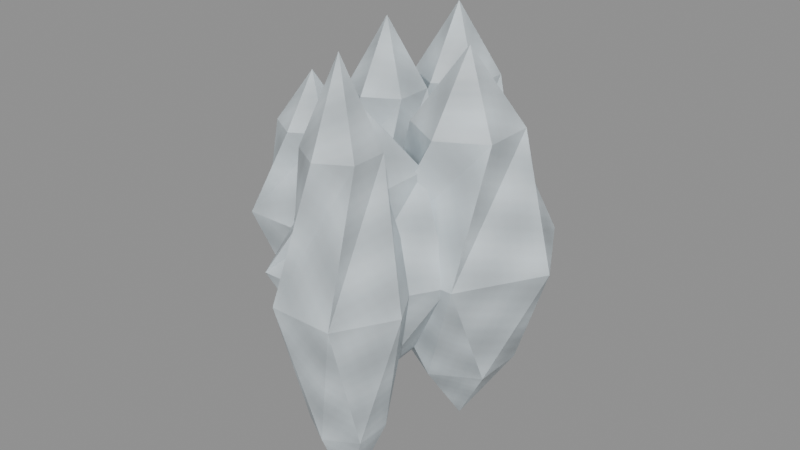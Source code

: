 # Source: underworld-resource-deep-salt.blend  (saved by Blender 5.0.118; exported with 4.5.12 LTS)
import bpy
from mathutils import Matrix  # noqa: F401  (used for matrix-valued properties, if any)

bpy.ops.wm.read_factory_settings(use_empty=True)
scene = bpy.context.scene
scene.name = 'Scene'

# ---- images (referenced by path relative to the original .blend; pixels are not part of the script)
import os
ASSET_DIR = os.environ.get("B2B_ASSET_DIR", "")  # directory of the original .blend (textures are referenced by path, not embedded)
HERE = os.path.dirname(os.path.abspath(__file__))  # packed textures are extracted next to this script under _unpacked/

def load_image(name, relpath, width, height, colorspace="sRGB"):
    """Load a texture the original file referenced (path relative to the .blend, or extracted next to this script)."""
    p = next((c for c in (os.path.join(HERE, relpath), os.path.join(ASSET_DIR, relpath)) if relpath and os.path.exists(c)), "")
    if p:
        img = bpy.data.images.load(p, check_existing=True)
        img.name = name
    else:  # same state as the original file: an image datablock whose file is absent (Cycles renders it pink)
        img = bpy.data.images.new(name, width, height)
        img.source = "FILE"
        img.filepath = "//" + (relpath or name)
    img.colorspace_settings.name = colorspace
    return img
img_magenheim_underworld_deep_salt_albedo = load_image('magenheim.underworld.deep-salt.albedo', '_unpacked/0a86c30cff15c485.d2a959f0.png', 512, 512, 'sRGB')
img_magenheim_underworld_deep_salt_roughness = load_image('magenheim.underworld.deep-salt.roughness', '_unpacked/deep-salt-roughness.b651499a.png', 512, 512, 'Non-Color')
img_magenheim_underworld_deep_salt_metallic_smoothness = load_image('magenheim.underworld.deep-salt.metallic-smoothness', '_unpacked/deep-salt-metallic-smoothness.ce27298d.png', 512, 512, 'Non-Color')
img_magenheim_underworld_deep_salt_normal = load_image('magenheim.underworld.deep-salt.normal', '_unpacked/deep-salt-normal.ee66fce8.png', 512, 512, 'Non-Color')
img_magenheim_underworld_deep_salt_emission = load_image('magenheim.underworld.deep-salt.emission', '_unpacked/deep-salt-emission.18b09aaf.png', 512, 512, 'sRGB')

# ---- materials (node trees are filled in below, after node groups)
mat_magenheim_underworld_underworld_resource_deep_salt_salt = bpy.data.materials.new('magenheim.underworld.underworld-resource-deep-salt.salt')
mat_magenheim_underworld_underworld_resource_deep_salt_salt.use_backface_culling = True

# ---- material node trees
mat_magenheim_underworld_underworld_resource_deep_salt_salt.use_nodes = True; mat_magenheim_underworld_underworld_resource_deep_salt_salt.node_tree.nodes.clear()
_N = mat_magenheim_underworld_underworld_resource_deep_salt_salt.node_tree.nodes; _L = mat_magenheim_underworld_underworld_resource_deep_salt_salt.node_tree.links
n0 = _N.new('ShaderNodeBsdfPrincipled'); n0.name = 'Principled BSDF'; n0.location = (-200, 100)
n0.inputs[28].default_value = 1.0
n1 = _N.new('ShaderNodeOutputMaterial'); n1.name = 'Material Output'; n1.location = (200, 100)
n2 = _N.new('ShaderNodeTexImage'); n2.name = 'Magenheim Underworld Albedo'; n2.location = (0, 0)
n2.image = img_magenheim_underworld_deep_salt_albedo
n3 = _N.new('ShaderNodeTexImage'); n3.name = 'Magenheim Underworld Roughness'; n3.location = (0, 0)
n3.image = img_magenheim_underworld_deep_salt_roughness
n4 = _N.new('ShaderNodeTexImage'); n4.name = 'Magenheim Underworld MetallicSmoothness'; n4.location = (0, 0)
n4.image = img_magenheim_underworld_deep_salt_metallic_smoothness
n5 = _N.new('ShaderNodeSeparateColor'); n5.name = 'Magenheim Underworld MetallicChannel'; n5.location = (0, 0)
n6 = _N.new('ShaderNodeTexImage'); n6.name = 'Magenheim Underworld Normal'; n6.location = (0, 0)
n6.image = img_magenheim_underworld_deep_salt_normal
n7 = _N.new('ShaderNodeNormalMap'); n7.name = 'Magenheim Underworld NormalMap'; n7.location = (0, 0)
n7.inputs[0].default_value = 0.42
n8 = _N.new('ShaderNodeTexImage'); n8.name = 'Magenheim Underworld Emission'; n8.location = (0, 0)
n8.image = img_magenheim_underworld_deep_salt_emission
_L.new(n0.outputs[0], n1.inputs[0])
_L.new(n2.outputs[0], n0.inputs[0])
_L.new(n3.outputs[0], n0.inputs[2])
_L.new(n4.outputs[0], n5.inputs[0])
_L.new(n5.outputs[0], n0.inputs[1])
_L.new(n6.outputs[0], n7.inputs[1])
_L.new(n7.outputs[0], n0.inputs[5])
_L.new(n8.outputs[0], n0.inputs[27])
n1.is_active_output = True

# ---- meshes
me_crystals = bpy.data.meshes.new('crystals')
me_crystals.from_pydata([(-0.01261, 0.06454, -0.1056), (0.008202, 0.07655, -0.06545), (-0.01261, 0.08857, -0.06545), (-0.03342, 0.07655, -0.06545), (-0.03342, 0.05252, -0.06545), (-0.01261, 0.0405, -0.06545), (0.008202, 0.05252, -0.06545), (0.03108, 0.06454, 0.0), (0.009237, 0.1024, 0.0), (-0.03446, 0.1024, 0.0), (-0.0563, 0.06454, 0.0), (-0.03446, 0.0267, 0.0), (0.009237, 0.0267, 0.0), (0.008202, 0.07655, 0.06545), (-0.01261, 0.08857, 0.06545), (-0.03342, 0.07655, 0.06545), (-0.03342, 0.05252, 0.06545), (-0.01261, 0.0405, 0.06545), (0.008202, 0.05252, 0.06545), (-0.01261, 0.06454, 0.1056), (0.03856, 0.005404, -0.1064), (0.06334, 0.01971, -0.06597), (0.03856, 0.03401, -0.06597), (0.01379, 0.01971, -0.06597), (0.01379, -0.0089, -0.06597), (0.03856, -0.0232, -0.06597), (0.06334, -0.0089, -0.06597), (0.09058, 0.005404, 0.0), (0.06457, 0.05045, 0.0), (0.01256, 0.05045, 0.0), (-0.01345, 0.005404, 0.0), (0.01256, -0.03964, 0.0), (0.06457, -0.03964, 0.0), (0.06334, 0.01971, 0.06597), (0.03856, 0.03401, 0.06597), (0.01379, 0.01971, 0.06597), (0.01379, -0.0089, 0.06597), (0.03856, -0.0232, 0.06597), (0.06334, -0.0089, 0.06597), (0.03856, 0.005404, 0.1064), (0.02596, -0.072, -0.1198), (0.04267, -0.06235, -0.07431), (0.02596, -0.05271, -0.07431), (0.009248, -0.06235, -0.07431), (0.009248, -0.08165, -0.07431), (0.02596, -0.09129, -0.07431), (0.04267, -0.08165, -0.07431), (0.06104, -0.072, 0.0), (0.0435, -0.04162, 0.0), (0.008418, -0.04162, 0.0), (-0.009122, -0.072, 0.0), (0.008418, -0.1024, 0.0), (0.0435, -0.1024, 0.0), (0.04267, -0.06235, 0.07431), (0.02596, -0.05271, 0.07431), (0.009248, -0.06235, 0.07431), (0.009248, -0.08165, 0.07431), (0.02596, -0.09129, 0.07431), (0.04267, -0.08165, 0.07431), (0.02596, -0.072, 0.1198), (0.008135, -0.03613, -0.07846), (0.03303, -0.02175, -0.04865), (0.008135, -0.007375, -0.04865), (-0.01676, -0.02175, -0.04865), (-0.01676, -0.0505, -0.04865), (0.008135, -0.06488, -0.04865), (0.03303, -0.0505, -0.04865), (0.06041, -0.03613, 0.0), (0.03427, 0.009144, 0.0), (-0.018, 0.009144, 0.0), (-0.04414, -0.03613, 0.0), (-0.018, -0.0814, 0.0), (0.03427, -0.0814, 0.0), (0.03303, -0.02175, 0.04865), (0.008135, -0.007375, 0.04865), (-0.01676, -0.02175, 0.04865), (-0.01676, -0.0505, 0.04865), (0.008135, -0.06488, 0.04865), (0.03303, -0.0505, 0.04865), (0.008135, -0.03613, 0.07846), (-0.05371, -0.007339, -0.07691), (-0.03616, 0.002799, -0.04768), (-0.05371, 0.01294, -0.04768), (-0.07127, 0.002799, -0.04768), (-0.07127, -0.01748, -0.04768), (-0.05371, -0.02761, -0.04768), (-0.03616, -0.01748, -0.04768), (-0.01685, -0.007339, 0.0), (-0.03528, 0.02459, 0.0), (-0.07215, 0.02459, 0.0), (-0.09058, -0.007339, 0.0), (-0.07215, -0.03926, 0.0), (-0.03528, -0.03926, 0.0), (-0.03616, 0.002799, 0.04768), (-0.05371, 0.01294, 0.04768), (-0.07127, 0.002799, 0.04768), (-0.07127, -0.01748, 0.04768), (-0.05371, -0.02761, 0.04768), (-0.03616, -0.01748, 0.04768), (-0.05371, -0.007339, 0.07691), (-0.03015, 0.02564, -0.103), (-0.01131, 0.03652, -0.06387), (-0.03015, 0.04739, -0.06387), (-0.04898, 0.03652, -0.06387), (-0.04898, 0.01476, -0.06387), (-0.03015, 0.003888, -0.06387), (-0.01131, 0.01476, -0.06387), (0.009401, 0.02564, 0.0), (-0.01037, 0.05989, 0.0), (-0.04992, 0.05989, 0.0), (-0.06969, 0.02564, 0.0), (-0.04992, -0.00861, 0.0), (-0.01037, -0.00861, 0.0), (-0.01131, 0.03652, 0.06387), (-0.03015, 0.04739, 0.06387), (-0.04898, 0.03652, 0.06387), (-0.04898, 0.01476, 0.06387), (-0.03015, 0.003888, 0.06387), (-0.01131, 0.01476, 0.06387), (-0.03015, 0.02564, 0.103)], [], [(0, 2, 1), (0, 3, 2), (0, 4, 3), (0, 5, 4), (0, 6, 5), (0, 1, 6), (1, 2, 8, 7), (2, 3, 9, 8), (3, 4, 10, 9), (4, 5, 11, 10), (5, 6, 12, 11), (6, 1, 7, 12), (7, 8, 14, 13), (8, 9, 15, 14), (9, 10, 16, 15), (10, 11, 17, 16), (11, 12, 18, 17), (12, 7, 13, 18), (13, 14, 19), (14, 15, 19), (15, 16, 19), (16, 17, 19), (17, 18, 19), (18, 13, 19), (20, 22, 21), (20, 23, 22), (20, 24, 23), (20, 25, 24), (20, 26, 25), (20, 21, 26), (21, 22, 28, 27), (22, 23, 29, 28), (23, 24, 30, 29), (24, 25, 31, 30), (25, 26, 32, 31), (26, 21, 27, 32), (27, 28, 34, 33), (28, 29, 35, 34), (29, 30, 36, 35), (30, 31, 37, 36), (31, 32, 38, 37), (32, 27, 33, 38), (33, 34, 39), (34, 35, 39), (35, 36, 39), (36, 37, 39), (37, 38, 39), (38, 33, 39), (40, 42, 41), (40, 43, 42), (40, 44, 43), (40, 45, 44), (40, 46, 45), (40, 41, 46), (41, 42, 48, 47), (42, 43, 49, 48), (43, 44, 50, 49), (44, 45, 51, 50), (45, 46, 52, 51), (46, 41, 47, 52), (47, 48, 54, 53), (48, 49, 55, 54), (49, 50, 56, 55), (50, 51, 57, 56), (51, 52, 58, 57), (52, 47, 53, 58), (53, 54, 59), (54, 55, 59), (55, 56, 59), (56, 57, 59), (57, 58, 59), (58, 53, 59), (60, 62, 61), (60, 63, 62), (60, 64, 63), (60, 65, 64), (60, 66, 65), (60, 61, 66), (61, 62, 68, 67), (62, 63, 69, 68), (63, 64, 70, 69), (64, 65, 71, 70), (65, 66, 72, 71), (66, 61, 67, 72), (67, 68, 74, 73), (68, 69, 75, 74), (69, 70, 76, 75), (70, 71, 77, 76), (71, 72, 78, 77), (72, 67, 73, 78), (73, 74, 79), (74, 75, 79), (75, 76, 79), (76, 77, 79), (77, 78, 79), (78, 73, 79), (80, 82, 81), (80, 83, 82), (80, 84, 83), (80, 85, 84), (80, 86, 85), (80, 81, 86), (81, 82, 88, 87), (82, 83, 89, 88), (83, 84, 90, 89), (84, 85, 91, 90), (85, 86, 92, 91), (86, 81, 87, 92), (87, 88, 94, 93), (88, 89, 95, 94), (89, 90, 96, 95), (90, 91, 97, 96), (91, 92, 98, 97), (92, 87, 93, 98), (93, 94, 99), (94, 95, 99), (95, 96, 99), (96, 97, 99), (97, 98, 99), (98, 93, 99), (100, 102, 101), (100, 103, 102), (100, 104, 103), (100, 105, 104), (100, 106, 105), (100, 101, 106), (101, 102, 108, 107), (102, 103, 109, 108), (103, 104, 110, 109), (104, 105, 111, 110), (105, 106, 112, 111), (106, 101, 107, 112), (107, 108, 114, 113), (108, 109, 115, 114), (109, 110, 116, 115), (110, 111, 117, 116), (111, 112, 118, 117), (112, 107, 113, 118), (113, 114, 119), (114, 115, 119), (115, 116, 119), (116, 117, 119), (117, 118, 119), (118, 113, 119)])
_uv = me_crystals.uv_layers.new(name='UVMap')
_uv.uv.foreach_set('vector', [0.6592, 0.2942, 0.6644, 0.3731, 0.6245, 0.3653, 0.609, 0.5857, 0.5316, 0.572, 0.5437, 0.5457, 0.609, 0.5857, 0.5344, 0.6119, 0.5316, 0.572, 0.04543, 0.1961, 0.04959, 0.1171, 0.07427, 0.1291, 0.04543, 0.1961, 0.009859, 0.1255, 0.04959, 0.1171, 0.6592, 0.2942, 0.6245, 0.3653, 0.6065, 0.3446, 0.6245, 0.3653, 0.6644, 0.3731, 0.6215, 0.4826, 0.5607, 0.4527, 0.6644, 0.3731, 0.6862, 0.3602, 0.6862, 0.4772, 0.6215, 0.4826, 0.5316, 0.572, 0.5344, 0.6119, 0.4162, 0.5988, 0.426, 0.5293, 0.7096, 0.6213, 0.7174, 0.6612, 0.6371, 0.6601, 0.6072, 0.5993, 0.04959, 0.1171, 0.009859, 0.1255, 0.006657, 0.007903, 0.07427, 0.01173, 0.5765, 0.07184, 0.6164, 0.07469, 0.6038, 0.1623, 0.534, 0.1711, 0.5607, 0.4527, 0.6215, 0.4826, 0.6226, 0.5629, 0.5827, 0.5552, 0.819, 0.4924, 0.8229, 0.56, 0.7053, 0.5568, 0.7137, 0.517, 0.426, 0.5293, 0.4162, 0.5988, 0.3307, 0.6119, 0.3279, 0.572, 0.6072, 0.5993, 0.6371, 0.6601, 0.5276, 0.703, 0.5198, 0.6632, 0.6371, 0.6601, 0.6317, 0.7248, 0.5147, 0.7248, 0.5276, 0.703, 0.534, 0.1711, 0.6038, 0.1623, 0.6164, 0.2806, 0.5765, 0.2778, 0.7016, 0.4924, 0.7137, 0.517, 0.6347, 0.5212, 0.7137, 0.517, 0.7053, 0.5568, 0.6347, 0.5212, 0.4991, 0.6451, 0.5198, 0.6632, 0.4487, 0.6978, 0.5198, 0.6632, 0.5276, 0.703, 0.4487, 0.6978, 0.5499, 0.289, 0.5765, 0.2778, 0.5897, 0.355, 0.5765, 0.2778, 0.6164, 0.2806, 0.5897, 0.355, 0.2672, 0.8211, 0.3395, 0.7788, 0.3507, 0.8258, 0.7883, 0.5797, 0.7495, 0.6524, 0.7238, 0.6296, 0.7883, 0.5797, 0.7961, 0.6628, 0.7495, 0.6524, 0.6743, 0.7738, 0.5909, 0.7691, 0.6044, 0.7393, 0.6743, 0.7738, 0.6021, 0.8161, 0.5909, 0.7691, 0.2672, 0.8211, 0.3507, 0.8258, 0.3372, 0.8555, 0.3507, 0.8258, 0.3395, 0.7788, 0.4619, 0.775, 0.4595, 0.8555, 0.3395, 0.7788, 0.3147, 0.7615, 0.4241, 0.7075, 0.4619, 0.775, 0.7495, 0.6524, 0.7961, 0.6628, 0.7462, 0.7753, 0.6702, 0.7404, 0.7961, 0.6628, 0.8169, 0.6504, 0.8169, 0.7732, 0.7462, 0.7753, 0.5909, 0.7691, 0.6021, 0.8161, 0.4796, 0.8199, 0.482, 0.7393, 0.3162, 0.5091, 0.3268, 0.5556, 0.2406, 0.566, 0.2064, 0.4895, 0.2406, 0.566, 0.2396, 0.6357, 0.1166, 0.6357, 0.1281, 0.6158, 0.8793, 0.2516, 0.7987, 0.254, 0.8025, 0.1315, 0.8496, 0.1428, 0.7987, 0.254, 0.7313, 0.2162, 0.7853, 0.1068, 0.8025, 0.1315, 0.009718, 0.7991, 0.007301, 0.7185, 0.1298, 0.7223, 0.1185, 0.7693, 0.007301, 0.7185, 0.04509, 0.6511, 0.1545, 0.7051, 0.1298, 0.7223, 0.2064, 0.4895, 0.2406, 0.566, 0.1281, 0.6158, 0.1176, 0.5693, 0.8793, 0.1292, 0.8496, 0.1428, 0.8448, 0.05929, 0.8496, 0.1428, 0.8025, 0.1315, 0.8448, 0.05929, 0.1321, 0.7991, 0.1185, 0.7693, 0.202, 0.7646, 0.1185, 0.7693, 0.1298, 0.7223, 0.202, 0.7646, 0.09557, 0.5428, 0.1176, 0.5693, 0.04523, 0.6077, 0.1176, 0.5693, 0.1281, 0.6158, 0.04523, 0.6077, 0.1245, 0.3647, 0.1656, 0.293, 0.1903, 0.3143, 0.06349, 0.3315, 0.1273, 0.2775, 0.1364, 0.2989, 0.06349, 0.3315, 0.102, 0.2576, 0.1273, 0.2775, 0.3915, 0.04736, 0.4092, 0.1019, 0.3766, 0.1011, 0.4159, 0.4739, 0.3352, 0.4916, 0.3344, 0.4591, 0.005859, 0.2853, 0.03205, 0.2245, 0.05425, 0.2477, 0.1903, 0.3143, 0.1656, 0.293, 0.2608, 0.2098, 0.2913, 0.2549, 0.5125, 0.2437, 0.5451, 0.2445, 0.5304, 0.3395, 0.4776, 0.3525, 0.1273, 0.2775, 0.102, 0.2576, 0.1963, 0.1693, 0.2324, 0.2126, 0.3766, 0.1011, 0.4092, 0.1019, 0.3945, 0.197, 0.3417, 0.2099, 0.3344, 0.4591, 0.3352, 0.4916, 0.2096, 0.4769, 0.2225, 0.4241, 0.05425, 0.2477, 0.03205, 0.2245, 0.1097, 0.1538, 0.1561, 0.1862, 0.2913, 0.2549, 0.2608, 0.2098, 0.3138, 0.1295, 0.3384, 0.1508, 0.4776, 0.3525, 0.5304, 0.3395, 0.5451, 0.4651, 0.5125, 0.4643, 0.2324, 0.2126, 0.1963, 0.1693, 0.2573, 0.0863, 0.2826, 0.1062, 0.3417, 0.2099, 0.3945, 0.197, 0.4092, 0.3225, 0.3766, 0.3217, 0.2225, 0.4241, 0.2096, 0.4769, 0.1145, 0.4916, 0.1137, 0.4591, 0.1561, 0.1862, 0.1097, 0.1538, 0.1891, 0.05127, 0.2113, 0.07447, 0.3384, 0.1508, 0.3138, 0.1295, 0.3635, 0.101, 0.5125, 0.4643, 0.5451, 0.4651, 0.5274, 0.5459, 0.2826, 0.1062, 0.2573, 0.0863, 0.3139, 0.05518, 0.3766, 0.3217, 0.4092, 0.3225, 0.3915, 0.4033, 0.2332, 0.08215, 0.2113, 0.07447, 0.2591, 0.005859, 0.2113, 0.07447, 0.1891, 0.05127, 0.2591, 0.005859, 0.7159, 0.9415, 0.6471, 0.9469, 0.661, 0.9003, 0.9023, 0.7809, 0.8636, 0.8349, 0.8397, 0.8099, 0.9023, 0.7809, 0.9094, 0.8491, 0.8636, 0.8349, 0.9445, 0.3664, 0.9033, 0.4214, 0.8842, 0.3946, 0.9445, 0.3664, 0.9499, 0.4352, 0.9033, 0.4214, 0.7159, 0.9415, 0.661, 0.9003, 0.6877, 0.8813, 0.661, 0.9003, 0.6471, 0.9469, 0.5636, 0.8967, 0.6062, 0.8278, 0.6471, 0.9469, 0.6599, 0.9744, 0.5625, 0.9744, 0.5636, 0.8967, 0.8636, 0.8349, 0.9094, 0.8491, 0.8603, 0.9321, 0.787, 0.891, 0.9094, 0.8491, 0.9313, 0.8383, 0.9313, 0.9357, 0.8603, 0.9321, 0.9033, 0.4214, 0.9499, 0.4352, 0.8996, 0.5188, 0.8308, 0.4761, 0.9499, 0.4352, 0.9773, 0.4224, 0.9773, 0.5199, 0.8996, 0.5188, 0.2566, 0.848, 0.2614, 0.9179, 0.1641, 0.9179, 0.1739, 0.897, 0.4999, 0.8308, 0.5425, 0.8996, 0.459, 0.9499, 0.4451, 0.9033, 0.5425, 0.8996, 0.5436, 0.9773, 0.4462, 0.9773, 0.459, 0.9499, 0.804, 0.5943, 0.8729, 0.5517, 0.9231, 0.6352, 0.8766, 0.6491, 0.8729, 0.5517, 0.9506, 0.5506, 0.9506, 0.648, 0.9231, 0.6352, 0.216, 0.7742, 0.2566, 0.848, 0.1739, 0.897, 0.1595, 0.8514, 0.4184, 0.8842, 0.4451, 0.9033, 0.3902, 0.9445, 0.4451, 0.9033, 0.459, 0.9499, 0.3902, 0.9445, 0.8575, 0.6758, 0.8766, 0.6491, 0.9177, 0.704, 0.8766, 0.6491, 0.9231, 0.6352, 0.9177, 0.704, 0.1352, 0.8267, 0.1595, 0.8514, 0.1061, 0.8896, 0.1595, 0.8514, 0.1739, 0.897, 0.1061, 0.8896, 0.9559, 0.303, 0.9259, 0.2509, 0.9593, 0.243, 0.9277, 0.1485, 0.9301, 0.08931, 0.9536, 0.09599, 0.9277, 0.1485, 0.8971, 0.09694, 0.9301, 0.08931, 0.2043, 0.3202, 0.2643, 0.3235, 0.2546, 0.3446, 0.2043, 0.3202, 0.2564, 0.2902, 0.2643, 0.3235, 0.9559, 0.303, 0.9593, 0.243, 0.9803, 0.2527, 0.9593, 0.243, 0.9259, 0.2509, 0.9232, 0.1627, 0.9803, 0.1646, 0.9259, 0.2509, 0.9136, 0.2684, 0.8753, 0.1893, 0.9232, 0.1627, 0.9301, 0.08931, 0.8971, 0.09694, 0.8943, 0.00832, 0.9536, 0.007324, 0.8971, 0.09694, 0.8877, 0.1113, 0.8498, 0.03135, 0.8943, 0.00832, 0.2643, 0.3235, 0.2564, 0.2902, 0.3446, 0.2875, 0.3427, 0.3446, 0.6944, 0.2421, 0.7273, 0.2348, 0.7349, 0.2973, 0.6805, 0.3213, 0.7349, 0.2973, 0.7842, 0.2982, 0.7842, 0.3868, 0.7701, 0.3786, 0.006395, 0.8122, 0.06349, 0.8103, 0.06079, 0.8985, 0.02745, 0.8906, 0.06349, 0.8103, 0.1114, 0.8369, 0.07308, 0.916, 0.06079, 0.8985, 0.3788, 0.9903, 0.3217, 0.9922, 0.3244, 0.904, 0.3577, 0.9119, 0.3217, 0.9922, 0.2738, 0.9656, 0.3121, 0.8865, 0.3244, 0.904, 0.6805, 0.3213, 0.7349, 0.2973, 0.7701, 0.3786, 0.7372, 0.3859, 0.006395, 0.9003, 0.02745, 0.8906, 0.03081, 0.9506, 0.02745, 0.8906, 0.06079, 0.8985, 0.03081, 0.9506, 0.3788, 0.9022, 0.3577, 0.9119, 0.3543, 0.8519, 0.3577, 0.9119, 0.3244, 0.904, 0.3543, 0.8519, 0.7184, 0.4014, 0.7372, 0.3859, 0.7644, 0.4382, 0.7372, 0.3859, 0.7701, 0.3786, 0.7644, 0.4382, 0.1708, 0.7248, 0.2338, 0.683, 0.2462, 0.7176, 0.4575, 0.01963, 0.445, 0.09409, 0.4213, 0.08308, 0.4575, 0.01963, 0.4812, 0.09154, 0.445, 0.09409, 0.8325, 0.45, 0.8363, 0.3745, 0.8585, 0.3856, 0.8325, 0.45, 0.8003, 0.3817, 0.8363, 0.3745, 0.3602, 0.3992, 0.3088, 0.4233, 0.3114, 0.3872, 0.2462, 0.7176, 0.2338, 0.683, 0.3454, 0.6637, 0.3502, 0.7248, 0.2338, 0.683, 0.2137, 0.672, 0.3113, 0.6158, 0.3454, 0.6637, 0.445, 0.09409, 0.4812, 0.09154, 0.4693, 0.2057, 0.4064, 0.1968, 0.6612, 0.2614, 0.6266, 0.2491, 0.6667, 0.1805, 0.7278, 0.1853, 0.8363, 0.3745, 0.8003, 0.3817, 0.7974, 0.2685, 0.8585, 0.2726, 0.3114, 0.3872, 0.3088, 0.4233, 0.2222, 0.4119, 0.2142, 0.3487, 0.3502, 0.7248, 0.3454, 0.6637, 0.4139, 0.6236, 0.4263, 0.6583, 0.8068, 0.7884, 0.811, 0.8496, 0.6978, 0.8467, 0.705, 0.8107, 0.4064, 0.1968, 0.4693, 0.2057, 0.4812, 0.2903, 0.445, 0.2928, 0.7278, 0.1853, 0.6667, 0.1805, 0.686, 0.06895, 0.7206, 0.08129, 0.6667, 0.1805, 0.6188, 0.1464, 0.675, 0.04881, 0.686, 0.06895, 0.2142, 0.3487, 0.2222, 0.4119, 0.1078, 0.4233, 0.1104, 0.3872, 0.6938, 0.7884, 0.705, 0.8107, 0.6294, 0.8145, 0.705, 0.8107, 0.6978, 0.8467, 0.6294, 0.8145, 0.445, 0.2928, 0.4812, 0.2903, 0.4575, 0.3401, 0.7206, 0.08129, 0.686, 0.06895, 0.7278, 0.005959, 0.1002, 0.3631, 0.1104, 0.3872, 0.03608, 0.3992, 0.1104, 0.3872, 0.1078, 0.4233, 0.03608, 0.3992])
me_crystals.materials.append(mat_magenheim_underworld_underworld_resource_deep_salt_salt)
me_crystals.update()

# ---- objects
ob_crystals = bpy.data.objects.new('crystals', me_crystals)

# ---- transforms, parenting, visibility, modifiers, constraints
ob_crystals.location = (0.03135, -0.002115, 0.08)

# ---- collection membership
scene.collection.objects.link(ob_crystals)

# ---- scene / render settings (as saved in the file)
scene.frame_start = 1; scene.frame_end = 250; scene.frame_set(1)
scene.render.engine = 'CYCLES'
scene.render.bake_bias = 0.0
scene.render.bake_samples = 0
scene.cycles.use_denoising = False
scene.cycles.samples = 48
scene.cycles.sampling_pattern = 'TABULATED_SOBOL'
scene.eevee.use_volume_custom_range = False
bpy.context.view_layer.update()

# ---- added for rendering (the .blend has no active camera and no usable light): camera, sun + grey world if the file has none
cam_auto = bpy.data.cameras.new('AutoCamera')
cam_auto.lens = 50.0
cam_auto.sensor_width = 36.0
cam_auto.clip_end = 1000.0
ob_auto_camera = bpy.data.objects.new('AutoCamera', cam_auto)
scene.collection.objects.link(ob_auto_camera)
ob_auto_camera.location = (0.367756, -0.405798, 0.349122)
ob_auto_camera.rotation_euler = (1.09748, -7.21219e-08, 0.694738)
scene.camera = ob_auto_camera
light_auto_sun = bpy.data.lights.new('AutoSun', 'SUN')
light_auto_sun.energy = 3.0
light_auto_sun.angle = 0.0523599
ob_auto_sun = bpy.data.objects.new('AutoSun', light_auto_sun)
scene.collection.objects.link(ob_auto_sun)
ob_auto_sun.rotation_euler = (0.872665, 0.174533, 0.523599)
if scene.world is None:
    world_auto = bpy.data.worlds.new('AutoWorld')
    world_auto.color = (0.3, 0.3, 0.3)
    scene.world = world_auto
bpy.context.view_layer.update()
